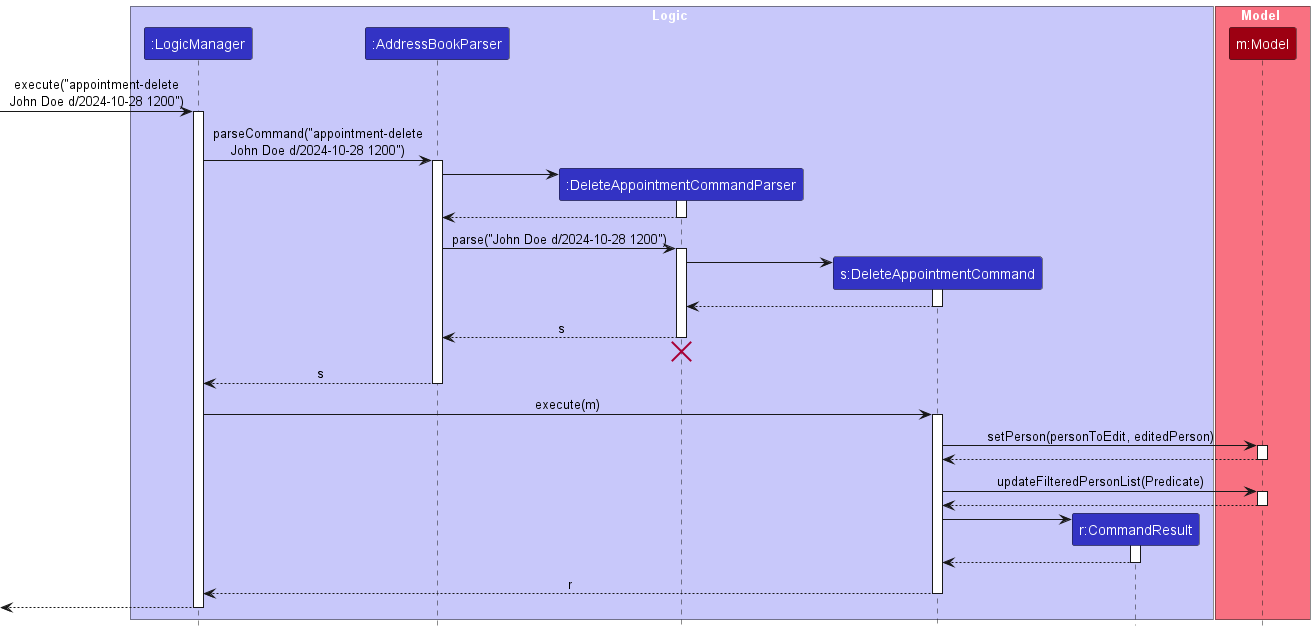

The diagram above was rendered by PlantUML. Its source (embedded in the PNG):
@startuml
!include style.puml
skinparam ArrowFontStyle plain

box Logic LOGIC_COLOR_T1
participant ":LogicManager" as LogicManager LOGIC_COLOR
participant ":AddressBookParser" as AddressBookParser LOGIC_COLOR
participant ":DeleteAppointmentCommandParser" as DeleteAppointmentCommandParser LOGIC_COLOR
participant "s:DeleteAppointmentCommand" as DeleteAppointmentCommand LOGIC_COLOR
participant "r:CommandResult" as CommandResult LOGIC_COLOR
end box

box Model MODEL_COLOR_T1
participant "m:Model" as Model MODEL_COLOR
end box

[-> LogicManager : execute("appointment-delete\nJohn Doe d/2024-10-28 1200")
activate LogicManager

LogicManager -> AddressBookParser : parseCommand("appointment-delete\nJohn Doe d/2024-10-28 1200")
activate AddressBookParser

create DeleteAppointmentCommandParser
AddressBookParser -> DeleteAppointmentCommandParser
activate DeleteAppointmentCommandParser

DeleteAppointmentCommandParser --> AddressBookParser
deactivate DeleteAppointmentCommandParser

AddressBookParser -> DeleteAppointmentCommandParser : parse("John Doe d/2024-10-28 1200")
activate DeleteAppointmentCommandParser

create DeleteAppointmentCommand
DeleteAppointmentCommandParser -> DeleteAppointmentCommand
activate DeleteAppointmentCommand

DeleteAppointmentCommand --> DeleteAppointmentCommandParser :
deactivate DeleteAppointmentCommand

DeleteAppointmentCommandParser --> AddressBookParser : s
deactivate DeleteAppointmentCommandParser
'Hidden arrow to position the destroy marker below the end of the activation bar.
DeleteAppointmentCommandParser -[hidden]-> AddressBookParser
destroy DeleteAppointmentCommandParser

AddressBookParser --> LogicManager : s
deactivate AddressBookParser

LogicManager -> DeleteAppointmentCommand : execute(m)
activate DeleteAppointmentCommand

DeleteAppointmentCommand -> Model : setPerson(personToEdit, editedPerson)
activate Model

Model --> DeleteAppointmentCommand
deactivate Model

DeleteAppointmentCommand -> Model : updateFilteredPersonList(Predicate)
activate Model

Model --> DeleteAppointmentCommand
deactivate Model

create CommandResult
DeleteAppointmentCommand -> CommandResult
activate CommandResult

CommandResult --> DeleteAppointmentCommand
deactivate CommandResult

DeleteAppointmentCommand --> LogicManager : r
deactivate DeleteAppointmentCommand

[<--LogicManager
deactivate LogicManager
@enduml